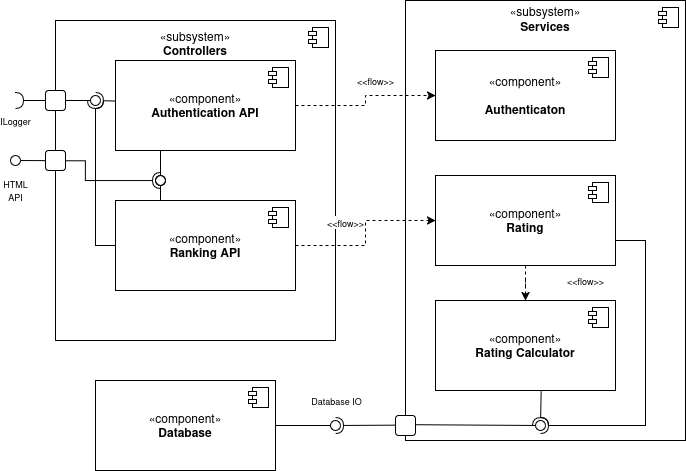

The diagram above was exported from draw.io. Its source (the exported page's mxGraphModel, read from the mxfile embedded in the PNG):
<mxGraphModel dx="1428" dy="783" grid="1" gridSize="10" guides="1" tooltips="1" connect="1" arrows="1" fold="1" page="1" pageScale="1" pageWidth="850" pageHeight="1100" math="0" shadow="0">
  <root>
    <mxCell id="0" />
    <mxCell id="1" parent="0" />
    <mxCell id="v_4tguCxK4nU3PsTpL0A-1" value="«subsystem»&lt;br&gt;&lt;div&gt;&lt;b&gt;Controllers&lt;/b&gt;&lt;/div&gt;&lt;div&gt;&lt;b&gt;&lt;br&gt;&lt;/b&gt;&lt;/div&gt;&lt;div&gt;&lt;b&gt;&lt;br&gt;&lt;/b&gt;&lt;/div&gt;&lt;div&gt;&lt;b&gt;&lt;br&gt;&lt;/b&gt;&lt;/div&gt;&lt;div&gt;&lt;b&gt;&lt;br&gt;&lt;/b&gt;&lt;/div&gt;&lt;div&gt;&lt;b&gt;&lt;br&gt;&lt;/b&gt;&lt;/div&gt;&lt;div&gt;&lt;b&gt;&lt;br&gt;&lt;/b&gt;&lt;/div&gt;&lt;div&gt;&lt;b&gt;&lt;br&gt;&lt;/b&gt;&lt;/div&gt;&lt;div&gt;&lt;b&gt;&lt;br&gt;&lt;/b&gt;&lt;/div&gt;&lt;div&gt;&lt;b&gt;&lt;br&gt;&lt;/b&gt;&lt;/div&gt;&lt;div&gt;&lt;b&gt;&lt;br&gt;&lt;/b&gt;&lt;/div&gt;&lt;div&gt;&lt;b&gt;&lt;br&gt;&lt;/b&gt;&lt;/div&gt;&lt;div&gt;&lt;b&gt;&lt;br&gt;&lt;/b&gt;&lt;/div&gt;&lt;div&gt;&lt;b&gt;&lt;br&gt;&lt;/b&gt;&lt;/div&gt;&lt;div&gt;&lt;b&gt;&lt;br&gt;&lt;/b&gt;&lt;/div&gt;&lt;div&gt;&lt;b&gt;&lt;br&gt;&lt;/b&gt;&lt;/div&gt;&lt;div&gt;&lt;b&gt;&lt;br&gt;&lt;/b&gt;&lt;/div&gt;&lt;div&gt;&lt;b&gt;&lt;br&gt;&lt;/b&gt;&lt;/div&gt;&lt;div&gt;&lt;b&gt;&lt;br&gt;&lt;/b&gt;&lt;/div&gt;&lt;div&gt;&lt;b&gt;&lt;br&gt;&lt;/b&gt;&lt;/div&gt;" style="html=1;dropTarget=0;whiteSpace=wrap;" parent="1" vertex="1">
      <mxGeometry x="60" y="60" width="280" height="320" as="geometry" />
    </mxCell>
    <mxCell id="v_4tguCxK4nU3PsTpL0A-2" value="" style="shape=module;jettyWidth=8;jettyHeight=4;" parent="v_4tguCxK4nU3PsTpL0A-1" vertex="1">
      <mxGeometry x="1" width="20" height="20" relative="1" as="geometry">
        <mxPoint x="-27" y="7" as="offset" />
      </mxGeometry>
    </mxCell>
    <mxCell id="v_4tguCxK4nU3PsTpL0A-3" value="«subsystem»&lt;br&gt;&lt;div&gt;&lt;b&gt;Services&lt;/b&gt;&lt;/div&gt;&lt;div&gt;&lt;b&gt;&lt;br&gt;&lt;/b&gt;&lt;/div&gt;&lt;div&gt;&lt;b&gt;&lt;br&gt;&lt;/b&gt;&lt;/div&gt;&lt;div&gt;&lt;b&gt;&lt;br&gt;&lt;/b&gt;&lt;/div&gt;&lt;div&gt;&lt;b&gt;&lt;br&gt;&lt;/b&gt;&lt;/div&gt;&lt;div&gt;&lt;b&gt;&lt;br&gt;&lt;/b&gt;&lt;/div&gt;&lt;div&gt;&lt;b&gt;&lt;br&gt;&lt;/b&gt;&lt;/div&gt;&lt;div&gt;&lt;b&gt;&lt;br&gt;&lt;/b&gt;&lt;/div&gt;&lt;div&gt;&lt;b&gt;&lt;br&gt;&lt;/b&gt;&lt;/div&gt;&lt;div&gt;&lt;b&gt;&lt;br&gt;&lt;/b&gt;&lt;/div&gt;&lt;div&gt;&lt;b&gt;&lt;br&gt;&lt;/b&gt;&lt;/div&gt;&lt;div&gt;&lt;b&gt;&lt;br&gt;&lt;/b&gt;&lt;/div&gt;&lt;div&gt;&lt;b&gt;&lt;br&gt;&lt;/b&gt;&lt;/div&gt;&lt;div&gt;&lt;b&gt;&lt;br&gt;&lt;/b&gt;&lt;/div&gt;&lt;div&gt;&lt;b&gt;&lt;br&gt;&lt;/b&gt;&lt;/div&gt;&lt;div&gt;&lt;b&gt;&lt;br&gt;&lt;/b&gt;&lt;/div&gt;&lt;div&gt;&lt;b&gt;&lt;br&gt;&lt;/b&gt;&lt;/div&gt;&lt;div&gt;&lt;b&gt;&lt;br&gt;&lt;/b&gt;&lt;/div&gt;&lt;div&gt;&lt;b&gt;&lt;br&gt;&lt;/b&gt;&lt;/div&gt;&lt;div&gt;&lt;b&gt;&lt;br&gt;&lt;/b&gt;&lt;/div&gt;&lt;div&gt;&lt;br&gt;&lt;/div&gt;&lt;div&gt;&lt;br&gt;&lt;/div&gt;&lt;div&gt;&lt;br&gt;&lt;/div&gt;&lt;div&gt;&lt;br&gt;&lt;/div&gt;&lt;div&gt;&lt;br&gt;&lt;/div&gt;&lt;div&gt;&lt;br&gt;&lt;/div&gt;&lt;div&gt;&lt;br&gt;&lt;/div&gt;&lt;div&gt;&lt;br&gt;&lt;/div&gt;&lt;div&gt;&lt;br&gt;&lt;/div&gt;" style="html=1;dropTarget=0;whiteSpace=wrap;" parent="1" vertex="1">
      <mxGeometry x="410" y="40" width="280" height="440" as="geometry" />
    </mxCell>
    <mxCell id="v_4tguCxK4nU3PsTpL0A-4" value="" style="shape=module;jettyWidth=8;jettyHeight=4;" parent="v_4tguCxK4nU3PsTpL0A-3" vertex="1">
      <mxGeometry x="1" width="20" height="20" relative="1" as="geometry">
        <mxPoint x="-27" y="7" as="offset" />
      </mxGeometry>
    </mxCell>
    <mxCell id="v_4tguCxK4nU3PsTpL0A-16" value="&lt;font style=&quot;font-size: 9px;&quot;&gt;&amp;lt;&amp;lt;flow&amp;gt;&amp;gt;&lt;/font&gt;" style="edgeStyle=orthogonalEdgeStyle;rounded=0;orthogonalLoop=1;jettySize=auto;html=1;entryX=0;entryY=0.5;entryDx=0;entryDy=0;dashed=1;" parent="1" source="v_4tguCxK4nU3PsTpL0A-5" target="v_4tguCxK4nU3PsTpL0A-9" edge="1">
      <mxGeometry x="0.2" y="15" relative="1" as="geometry">
        <mxPoint as="offset" />
      </mxGeometry>
    </mxCell>
    <mxCell id="v_4tguCxK4nU3PsTpL0A-5" value="«component»&lt;br&gt;&lt;b&gt;Authentication API&lt;/b&gt;" style="html=1;dropTarget=0;whiteSpace=wrap;" parent="1" vertex="1">
      <mxGeometry x="120" y="100" width="180" height="90" as="geometry" />
    </mxCell>
    <mxCell id="v_4tguCxK4nU3PsTpL0A-6" value="" style="shape=module;jettyWidth=8;jettyHeight=4;" parent="v_4tguCxK4nU3PsTpL0A-5" vertex="1">
      <mxGeometry x="1" width="20" height="20" relative="1" as="geometry">
        <mxPoint x="-27" y="7" as="offset" />
      </mxGeometry>
    </mxCell>
    <mxCell id="v_4tguCxK4nU3PsTpL0A-17" value="&lt;font style=&quot;font-size: 9px;&quot;&gt;&amp;lt;&amp;lt;flow&amp;gt;&amp;gt;&lt;/font&gt;" style="edgeStyle=orthogonalEdgeStyle;rounded=0;orthogonalLoop=1;jettySize=auto;html=1;entryX=0;entryY=0.5;entryDx=0;entryDy=0;dashed=1;" parent="1" source="v_4tguCxK4nU3PsTpL0A-7" target="v_4tguCxK4nU3PsTpL0A-11" edge="1">
      <mxGeometry x="0.122" y="20" relative="1" as="geometry">
        <mxPoint as="offset" />
      </mxGeometry>
    </mxCell>
    <mxCell id="v_4tguCxK4nU3PsTpL0A-7" value="«component»&lt;br&gt;&lt;b&gt;Ranking API&lt;/b&gt;" style="html=1;dropTarget=0;whiteSpace=wrap;" parent="1" vertex="1">
      <mxGeometry x="120" y="240" width="180" height="90" as="geometry" />
    </mxCell>
    <mxCell id="v_4tguCxK4nU3PsTpL0A-8" value="" style="shape=module;jettyWidth=8;jettyHeight=4;" parent="v_4tguCxK4nU3PsTpL0A-7" vertex="1">
      <mxGeometry x="1" width="20" height="20" relative="1" as="geometry">
        <mxPoint x="-27" y="7" as="offset" />
      </mxGeometry>
    </mxCell>
    <mxCell id="v_4tguCxK4nU3PsTpL0A-9" value="«component»&lt;div&gt;&lt;br&gt;&lt;/div&gt;&lt;b&gt;Authenticaton&lt;/b&gt;" style="html=1;dropTarget=0;whiteSpace=wrap;" parent="1" vertex="1">
      <mxGeometry x="440" y="90" width="180" height="90" as="geometry" />
    </mxCell>
    <mxCell id="v_4tguCxK4nU3PsTpL0A-10" value="" style="shape=module;jettyWidth=8;jettyHeight=4;" parent="v_4tguCxK4nU3PsTpL0A-9" vertex="1">
      <mxGeometry x="1" width="20" height="20" relative="1" as="geometry">
        <mxPoint x="-27" y="7" as="offset" />
      </mxGeometry>
    </mxCell>
    <mxCell id="v_4tguCxK4nU3PsTpL0A-15" value="&lt;font style=&quot;font-size: 9px;&quot;&gt;&amp;lt;&amp;lt;flow&amp;gt;&amp;gt;&lt;/font&gt;" style="edgeStyle=orthogonalEdgeStyle;rounded=0;orthogonalLoop=1;jettySize=auto;html=1;entryX=0.5;entryY=0;entryDx=0;entryDy=0;dashed=1;" parent="1" source="v_4tguCxK4nU3PsTpL0A-11" target="v_4tguCxK4nU3PsTpL0A-13" edge="1">
      <mxGeometry x="0.1111" y="20" relative="1" as="geometry">
        <mxPoint x="40" as="offset" />
      </mxGeometry>
    </mxCell>
    <mxCell id="v_4tguCxK4nU3PsTpL0A-11" value="«component»&lt;br&gt;&lt;b&gt;Rating&lt;/b&gt;" style="html=1;dropTarget=0;whiteSpace=wrap;" parent="1" vertex="1">
      <mxGeometry x="440" y="215" width="180" height="90" as="geometry" />
    </mxCell>
    <mxCell id="v_4tguCxK4nU3PsTpL0A-12" value="" style="shape=module;jettyWidth=8;jettyHeight=4;" parent="v_4tguCxK4nU3PsTpL0A-11" vertex="1">
      <mxGeometry x="1" width="20" height="20" relative="1" as="geometry">
        <mxPoint x="-27" y="7" as="offset" />
      </mxGeometry>
    </mxCell>
    <mxCell id="v_4tguCxK4nU3PsTpL0A-13" value="«component»&lt;br&gt;&lt;b&gt;Rating Calculator&lt;/b&gt;" style="html=1;dropTarget=0;whiteSpace=wrap;" parent="1" vertex="1">
      <mxGeometry x="440" y="340" width="180" height="90" as="geometry" />
    </mxCell>
    <mxCell id="v_4tguCxK4nU3PsTpL0A-14" value="" style="shape=module;jettyWidth=8;jettyHeight=4;" parent="v_4tguCxK4nU3PsTpL0A-13" vertex="1">
      <mxGeometry x="1" width="20" height="20" relative="1" as="geometry">
        <mxPoint x="-27" y="7" as="offset" />
      </mxGeometry>
    </mxCell>
    <mxCell id="v_4tguCxK4nU3PsTpL0A-18" value="«component»&lt;br&gt;&lt;b&gt;Database&lt;/b&gt;" style="html=1;dropTarget=0;whiteSpace=wrap;" parent="1" vertex="1">
      <mxGeometry x="100" y="420" width="180" height="90" as="geometry" />
    </mxCell>
    <mxCell id="v_4tguCxK4nU3PsTpL0A-19" value="" style="shape=module;jettyWidth=8;jettyHeight=4;" parent="v_4tguCxK4nU3PsTpL0A-18" vertex="1">
      <mxGeometry x="1" width="20" height="20" relative="1" as="geometry">
        <mxPoint x="-27" y="7" as="offset" />
      </mxGeometry>
    </mxCell>
    <mxCell id="v_4tguCxK4nU3PsTpL0A-20" value="&lt;font style=&quot;font-size: 9px;&quot;&gt;Database IO&lt;/font&gt;" style="rounded=0;orthogonalLoop=1;jettySize=auto;html=1;endArrow=halfCircle;endFill=0;endSize=6;strokeWidth=1;sketch=0;exitX=0.003;exitY=0.965;exitDx=0;exitDy=0;exitPerimeter=0;entryX=0.433;entryY=0.733;entryDx=0;entryDy=0;entryPerimeter=0;" parent="1" source="v_4tguCxK4nU3PsTpL0A-3" target="v_4tguCxK4nU3PsTpL0A-22" edge="1">
      <mxGeometry x="0.9866" y="-25" relative="1" as="geometry">
        <mxPoint x="360" y="465" as="sourcePoint" />
        <mxPoint as="offset" />
      </mxGeometry>
    </mxCell>
    <mxCell id="v_4tguCxK4nU3PsTpL0A-21" value="" style="rounded=0;orthogonalLoop=1;jettySize=auto;html=1;endArrow=oval;endFill=0;sketch=0;sourcePerimeterSpacing=0;targetPerimeterSpacing=0;endSize=10;exitX=1;exitY=0.5;exitDx=0;exitDy=0;" parent="1" source="v_4tguCxK4nU3PsTpL0A-18" target="v_4tguCxK4nU3PsTpL0A-22" edge="1">
      <mxGeometry relative="1" as="geometry">
        <mxPoint x="320" y="465" as="sourcePoint" />
      </mxGeometry>
    </mxCell>
    <mxCell id="v_4tguCxK4nU3PsTpL0A-22" value="" style="ellipse;whiteSpace=wrap;html=1;align=center;aspect=fixed;fillColor=none;strokeColor=none;resizable=0;perimeter=centerPerimeter;rotatable=0;allowArrows=0;points=[];outlineConnect=1;" parent="1" vertex="1">
      <mxGeometry x="335" y="460" width="10" height="10" as="geometry" />
    </mxCell>
    <mxCell id="v_4tguCxK4nU3PsTpL0A-23" value="" style="rounded=0;orthogonalLoop=1;jettySize=auto;html=1;endArrow=halfCircle;endFill=0;endSize=6;strokeWidth=1;sketch=0;exitX=0.587;exitY=1.011;exitDx=0;exitDy=0;entryX=0.333;entryY=0.2;entryDx=0;entryDy=0;entryPerimeter=0;exitPerimeter=0;" parent="1" source="v_4tguCxK4nU3PsTpL0A-13" target="v_4tguCxK4nU3PsTpL0A-25" edge="1">
      <mxGeometry relative="1" as="geometry">
        <mxPoint x="520" y="455" as="sourcePoint" />
        <mxPoint x="510" y="450" as="targetPoint" />
      </mxGeometry>
    </mxCell>
    <mxCell id="v_4tguCxK4nU3PsTpL0A-26" value="" style="rounded=0;orthogonalLoop=1;jettySize=auto;html=1;endArrow=oval;endFill=0;sketch=0;sourcePerimeterSpacing=0;targetPerimeterSpacing=0;endSize=10;exitX=0.001;exitY=0.964;exitDx=0;exitDy=0;exitPerimeter=0;" parent="1" source="v_4tguCxK4nU3PsTpL0A-3" target="v_4tguCxK4nU3PsTpL0A-25" edge="1">
      <mxGeometry relative="1" as="geometry">
        <mxPoint x="409" y="463" as="sourcePoint" />
        <mxPoint x="500" y="460" as="targetPoint" />
      </mxGeometry>
    </mxCell>
    <mxCell id="v_4tguCxK4nU3PsTpL0A-25" value="" style="ellipse;whiteSpace=wrap;html=1;align=center;aspect=fixed;fillColor=none;strokeColor=none;resizable=0;perimeter=centerPerimeter;rotatable=0;allowArrows=0;points=[];outlineConnect=1;" parent="1" vertex="1">
      <mxGeometry x="540" y="460" width="10" height="10" as="geometry" />
    </mxCell>
    <mxCell id="v_4tguCxK4nU3PsTpL0A-27" value="" style="rounded=0;orthogonalLoop=1;jettySize=auto;html=1;endArrow=halfCircle;endFill=0;endSize=6;strokeWidth=1;sketch=0;fontSize=12;entryX=0.833;entryY=0.3;entryDx=0;entryDy=0;entryPerimeter=0;exitX=0.998;exitY=0.722;exitDx=0;exitDy=0;exitPerimeter=0;edgeStyle=orthogonalEdgeStyle;" parent="1" source="v_4tguCxK4nU3PsTpL0A-11" target="v_4tguCxK4nU3PsTpL0A-25" edge="1">
      <mxGeometry relative="1" as="geometry">
        <mxPoint x="675" y="335" as="sourcePoint" />
        <Array as="points">
          <mxPoint x="650" y="280" />
          <mxPoint x="650" y="465" />
        </Array>
      </mxGeometry>
    </mxCell>
    <mxCell id="v_4tguCxK4nU3PsTpL0A-28" value="" style="ellipse;whiteSpace=wrap;html=1;align=center;aspect=fixed;fillColor=none;strokeColor=none;resizable=0;perimeter=centerPerimeter;rotatable=0;allowArrows=0;points=[];outlineConnect=1;" parent="1" vertex="1">
      <mxGeometry x="650" y="330" width="10" height="10" as="geometry" />
    </mxCell>
    <mxCell id="v_4tguCxK4nU3PsTpL0A-29" value="" style="rounded=0;orthogonalLoop=1;jettySize=auto;html=1;endArrow=halfCircle;endFill=0;endSize=6;strokeWidth=1;sketch=0;exitX=0.004;exitY=0.438;exitDx=0;exitDy=0;exitPerimeter=0;entryX=0.258;entryY=0.465;entryDx=0;entryDy=0;entryPerimeter=0;edgeStyle=orthogonalEdgeStyle;" parent="1" source="v_4tguCxK4nU3PsTpL0A-1" target="v_4tguCxK4nU3PsTpL0A-34" edge="1">
      <mxGeometry relative="1" as="geometry">
        <mxPoint x="50" y="195" as="sourcePoint" />
        <Array as="points">
          <mxPoint x="90" y="200" />
          <mxPoint x="90" y="220" />
        </Array>
      </mxGeometry>
    </mxCell>
    <mxCell id="v_4tguCxK4nU3PsTpL0A-30" value="&lt;div&gt;&lt;font style=&quot;font-size: 9px;&quot;&gt;HTML&lt;/font&gt;&lt;/div&gt;&lt;div&gt;&lt;font style=&quot;font-size: 10px;&quot;&gt;&lt;font style=&quot;font-size: 9px;&quot;&gt;API&lt;/font&gt;&lt;br&gt;&lt;/font&gt;&lt;/div&gt;" style="rounded=0;orthogonalLoop=1;jettySize=auto;html=1;endArrow=oval;endFill=0;sketch=0;sourcePerimeterSpacing=0;targetPerimeterSpacing=0;endSize=10;exitX=0.001;exitY=0.438;exitDx=0;exitDy=0;exitPerimeter=0;" parent="1" source="v_4tguCxK4nU3PsTpL0A-1" edge="1">
      <mxGeometry x="0.9941" y="30" relative="1" as="geometry">
        <mxPoint x="10" y="195" as="sourcePoint" />
        <mxPoint x="20" y="200" as="targetPoint" />
        <mxPoint as="offset" />
      </mxGeometry>
    </mxCell>
    <mxCell id="v_4tguCxK4nU3PsTpL0A-31" value="" style="ellipse;whiteSpace=wrap;html=1;align=center;aspect=fixed;fillColor=none;strokeColor=none;resizable=0;perimeter=centerPerimeter;rotatable=0;allowArrows=0;points=[];outlineConnect=1;" parent="1" vertex="1">
      <mxGeometry x="135" y="215" width="10" height="10" as="geometry" />
    </mxCell>
    <mxCell id="v_4tguCxK4nU3PsTpL0A-33" value="" style="rounded=0;orthogonalLoop=1;jettySize=auto;html=1;endArrow=oval;endFill=0;sketch=0;sourcePerimeterSpacing=0;targetPerimeterSpacing=0;endSize=10;exitX=0.25;exitY=1;exitDx=0;exitDy=0;entryX=1.5;entryY=0.5;entryDx=0;entryDy=0;entryPerimeter=0;" parent="1" source="v_4tguCxK4nU3PsTpL0A-5" target="v_4tguCxK4nU3PsTpL0A-34" edge="1">
      <mxGeometry relative="1" as="geometry">
        <mxPoint x="120" y="220" as="sourcePoint" />
      </mxGeometry>
    </mxCell>
    <mxCell id="v_4tguCxK4nU3PsTpL0A-34" value="" style="ellipse;whiteSpace=wrap;html=1;align=center;aspect=fixed;fillColor=none;strokeColor=none;resizable=0;perimeter=centerPerimeter;rotatable=0;allowArrows=0;points=[];outlineConnect=1;" parent="1" vertex="1">
      <mxGeometry x="160" y="215" width="10" height="10" as="geometry" />
    </mxCell>
    <mxCell id="v_4tguCxK4nU3PsTpL0A-36" value="" style="rounded=0;orthogonalLoop=1;jettySize=auto;html=1;endArrow=oval;endFill=0;sketch=0;sourcePerimeterSpacing=0;targetPerimeterSpacing=0;endSize=10;exitX=0.25;exitY=0;exitDx=0;exitDy=0;" parent="1" source="v_4tguCxK4nU3PsTpL0A-7" target="v_4tguCxK4nU3PsTpL0A-37" edge="1">
      <mxGeometry relative="1" as="geometry">
        <mxPoint x="200" y="210" as="sourcePoint" />
      </mxGeometry>
    </mxCell>
    <mxCell id="v_4tguCxK4nU3PsTpL0A-37" value="" style="ellipse;whiteSpace=wrap;html=1;align=center;aspect=fixed;fillColor=none;strokeColor=none;resizable=0;perimeter=centerPerimeter;rotatable=0;allowArrows=0;points=[];outlineConnect=1;" parent="1" vertex="1">
      <mxGeometry x="160" y="215" width="10" height="10" as="geometry" />
    </mxCell>
    <mxCell id="v_4tguCxK4nU3PsTpL0A-38" value="&lt;font style=&quot;font-size: 9px;&quot;&gt;ILogger&lt;/font&gt;" style="rounded=0;orthogonalLoop=1;jettySize=auto;html=1;endArrow=halfCircle;endFill=0;endSize=6;strokeWidth=1;sketch=0;exitX=0;exitY=0.25;exitDx=0;exitDy=0;" parent="1" source="v_4tguCxK4nU3PsTpL0A-1" edge="1">
      <mxGeometry x="1" y="20" relative="1" as="geometry">
        <mxPoint x="50" y="155" as="sourcePoint" />
        <mxPoint x="20" y="140" as="targetPoint" />
        <mxPoint as="offset" />
      </mxGeometry>
    </mxCell>
    <mxCell id="v_4tguCxK4nU3PsTpL0A-39" value="" style="rounded=0;orthogonalLoop=1;jettySize=auto;html=1;endArrow=oval;endFill=0;sketch=0;sourcePerimeterSpacing=0;targetPerimeterSpacing=0;endSize=10;exitX=0;exitY=0.25;exitDx=0;exitDy=0;" parent="1" source="v_4tguCxK4nU3PsTpL0A-1" edge="1">
      <mxGeometry relative="1" as="geometry">
        <mxPoint x="70" y="144.93" as="sourcePoint" />
        <mxPoint x="100" y="140" as="targetPoint" />
        <Array as="points">
          <mxPoint x="80" y="140" />
        </Array>
      </mxGeometry>
    </mxCell>
    <mxCell id="v_4tguCxK4nU3PsTpL0A-40" value="" style="ellipse;whiteSpace=wrap;html=1;align=center;aspect=fixed;fillColor=none;strokeColor=none;resizable=0;perimeter=centerPerimeter;rotatable=0;allowArrows=0;points=[];outlineConnect=1;" parent="1" vertex="1">
      <mxGeometry x="30" y="150" width="10" height="10" as="geometry" />
    </mxCell>
    <mxCell id="v_4tguCxK4nU3PsTpL0A-41" value="" style="rounded=0;orthogonalLoop=1;jettySize=auto;html=1;endArrow=halfCircle;endFill=0;endSize=6;strokeWidth=1;sketch=0;fontSize=12;curved=1;exitX=0.004;exitY=0.45;exitDx=0;exitDy=0;exitPerimeter=0;" parent="1" source="v_4tguCxK4nU3PsTpL0A-5" edge="1">
      <mxGeometry relative="1" as="geometry">
        <mxPoint x="105" y="165" as="sourcePoint" />
        <mxPoint x="100" y="140" as="targetPoint" />
      </mxGeometry>
    </mxCell>
    <mxCell id="v_4tguCxK4nU3PsTpL0A-42" value="" style="ellipse;whiteSpace=wrap;html=1;align=center;aspect=fixed;fillColor=none;strokeColor=none;resizable=0;perimeter=centerPerimeter;rotatable=0;allowArrows=0;points=[];outlineConnect=1;" parent="1" vertex="1">
      <mxGeometry x="80" y="160" width="10" height="10" as="geometry" />
    </mxCell>
    <mxCell id="v_4tguCxK4nU3PsTpL0A-43" value="" style="rounded=0;orthogonalLoop=1;jettySize=auto;html=1;endArrow=halfCircle;endFill=0;endSize=6;strokeWidth=1;sketch=0;fontSize=12;exitX=0;exitY=0.5;exitDx=0;exitDy=0;edgeStyle=orthogonalEdgeStyle;" parent="1" source="v_4tguCxK4nU3PsTpL0A-7" edge="1">
      <mxGeometry relative="1" as="geometry">
        <mxPoint x="115" y="175" as="sourcePoint" />
        <mxPoint x="100" y="140" as="targetPoint" />
      </mxGeometry>
    </mxCell>
    <mxCell id="v_4tguCxK4nU3PsTpL0A-44" value="" style="ellipse;whiteSpace=wrap;html=1;align=center;aspect=fixed;fillColor=none;strokeColor=none;resizable=0;perimeter=centerPerimeter;rotatable=0;allowArrows=0;points=[];outlineConnect=1;" parent="1" vertex="1">
      <mxGeometry x="90" y="170" width="10" height="10" as="geometry" />
    </mxCell>
    <mxCell id="6SIgeaOvuQzuSKR1hoE3-1" value="" style="rounded=1;whiteSpace=wrap;html=1;" vertex="1" parent="1">
      <mxGeometry x="400" y="455" width="20" height="20" as="geometry" />
    </mxCell>
    <mxCell id="6SIgeaOvuQzuSKR1hoE3-2" value="" style="rounded=1;whiteSpace=wrap;html=1;" vertex="1" parent="1">
      <mxGeometry x="50" y="190" width="20" height="20" as="geometry" />
    </mxCell>
    <mxCell id="6SIgeaOvuQzuSKR1hoE3-3" value="" style="rounded=1;whiteSpace=wrap;html=1;" vertex="1" parent="1">
      <mxGeometry x="50" y="130" width="20" height="20" as="geometry" />
    </mxCell>
  </root>
</mxGraphModel>